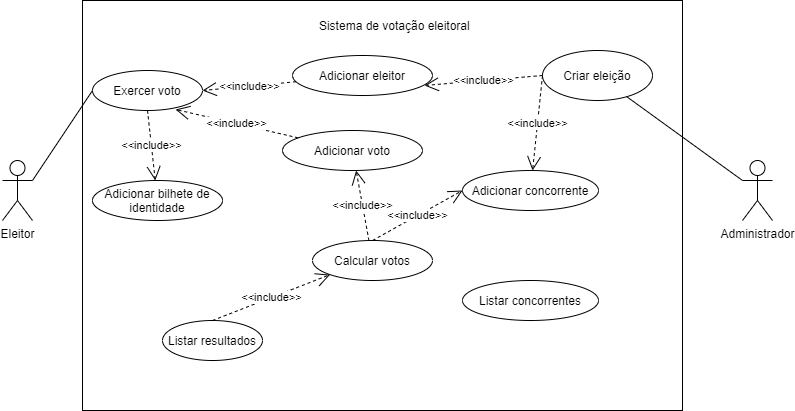

The diagram above was exported from draw.io. Its source (the exported page's mxGraphModel, read from the mxfile embedded in the PNG):
<mxGraphModel dx="868" dy="474" grid="1" gridSize="10" guides="1" tooltips="1" connect="1" arrows="1" fold="1" page="1" pageScale="1" pageWidth="827" pageHeight="1169" math="0" shadow="0">
  <root>
    <mxCell id="0" />
    <mxCell id="1" parent="0" />
    <mxCell id="vjLdcxjqtuB6rMod_8fm-1" value="" style="rounded=0;whiteSpace=wrap;html=1;" vertex="1" parent="1">
      <mxGeometry x="100" y="20" width="600" height="410" as="geometry" />
    </mxCell>
    <mxCell id="vjLdcxjqtuB6rMod_8fm-2" value="Sistema de votação eleitoral&amp;nbsp;" style="text;html=1;strokeColor=none;fillColor=none;align=center;verticalAlign=middle;whiteSpace=wrap;rounded=0;" vertex="1" parent="1">
      <mxGeometry x="324" y="30" width="180" height="30" as="geometry" />
    </mxCell>
    <mxCell id="vjLdcxjqtuB6rMod_8fm-3" value="Eleitor&lt;br&gt;" style="shape=umlActor;verticalLabelPosition=bottom;verticalAlign=top;html=1;outlineConnect=0;" vertex="1" parent="1">
      <mxGeometry x="20" y="180" width="30" height="60" as="geometry" />
    </mxCell>
    <mxCell id="vjLdcxjqtuB6rMod_8fm-4" value="Administrador" style="shape=umlActor;verticalLabelPosition=bottom;verticalAlign=top;html=1;outlineConnect=0;" vertex="1" parent="1">
      <mxGeometry x="760" y="180" width="30" height="60" as="geometry" />
    </mxCell>
    <mxCell id="vjLdcxjqtuB6rMod_8fm-5" value="Exercer voto" style="ellipse;whiteSpace=wrap;html=1;" vertex="1" parent="1">
      <mxGeometry x="110" y="90" width="110" height="40" as="geometry" />
    </mxCell>
    <mxCell id="vjLdcxjqtuB6rMod_8fm-6" value="" style="endArrow=none;html=1;rounded=0;entryX=0;entryY=0.5;entryDx=0;entryDy=0;exitX=1;exitY=0.3333333333333333;exitDx=0;exitDy=0;exitPerimeter=0;" edge="1" parent="1" source="vjLdcxjqtuB6rMod_8fm-3" target="vjLdcxjqtuB6rMod_8fm-5">
      <mxGeometry width="50" height="50" relative="1" as="geometry">
        <mxPoint x="120" y="180" as="sourcePoint" />
        <mxPoint x="170" y="130" as="targetPoint" />
      </mxGeometry>
    </mxCell>
    <mxCell id="vjLdcxjqtuB6rMod_8fm-7" value="Adicionar bilhete de identidade" style="ellipse;whiteSpace=wrap;html=1;" vertex="1" parent="1">
      <mxGeometry x="110" y="200" width="130" height="40" as="geometry" />
    </mxCell>
    <mxCell id="vjLdcxjqtuB6rMod_8fm-8" value="&amp;lt;&amp;lt;include&amp;gt;&amp;gt;" style="endArrow=open;endSize=12;dashed=1;html=1;rounded=0;exitX=0.5;exitY=1;exitDx=0;exitDy=0;" edge="1" parent="1" source="vjLdcxjqtuB6rMod_8fm-5" target="vjLdcxjqtuB6rMod_8fm-7">
      <mxGeometry width="160" relative="1" as="geometry">
        <mxPoint x="330" y="220" as="sourcePoint" />
        <mxPoint x="490" y="220" as="targetPoint" />
      </mxGeometry>
    </mxCell>
    <mxCell id="vjLdcxjqtuB6rMod_8fm-9" value="Criar eleição" style="ellipse;whiteSpace=wrap;html=1;" vertex="1" parent="1">
      <mxGeometry x="560" y="70" width="110" height="50" as="geometry" />
    </mxCell>
    <mxCell id="vjLdcxjqtuB6rMod_8fm-10" value="" style="endArrow=none;html=1;rounded=0;exitX=0;exitY=0.3333333333333333;exitDx=0;exitDy=0;exitPerimeter=0;" edge="1" parent="1" source="vjLdcxjqtuB6rMod_8fm-4" target="vjLdcxjqtuB6rMod_8fm-9">
      <mxGeometry width="50" height="50" relative="1" as="geometry">
        <mxPoint x="390" y="240" as="sourcePoint" />
        <mxPoint x="440" y="190" as="targetPoint" />
      </mxGeometry>
    </mxCell>
    <mxCell id="vjLdcxjqtuB6rMod_8fm-11" value="Adicionar eleitor" style="ellipse;whiteSpace=wrap;html=1;" vertex="1" parent="1">
      <mxGeometry x="310" y="75" width="140" height="40" as="geometry" />
    </mxCell>
    <mxCell id="vjLdcxjqtuB6rMod_8fm-12" value="&amp;lt;&amp;lt;include&amp;gt;&amp;gt;" style="endArrow=open;endSize=12;dashed=1;html=1;rounded=0;exitX=0;exitY=0.5;exitDx=0;exitDy=0;entryX=0.943;entryY=0.75;entryDx=0;entryDy=0;entryPerimeter=0;" edge="1" parent="1" source="vjLdcxjqtuB6rMod_8fm-9" target="vjLdcxjqtuB6rMod_8fm-11">
      <mxGeometry width="160" relative="1" as="geometry">
        <mxPoint x="530" y="100" as="sourcePoint" />
        <mxPoint x="537.7790753311895" y="170.01167798070492" as="targetPoint" />
      </mxGeometry>
    </mxCell>
    <mxCell id="vjLdcxjqtuB6rMod_8fm-13" value="Adicionar concorrente" style="ellipse;whiteSpace=wrap;html=1;" vertex="1" parent="1">
      <mxGeometry x="480" y="190" width="136" height="40" as="geometry" />
    </mxCell>
    <mxCell id="vjLdcxjqtuB6rMod_8fm-14" value="&amp;lt;&amp;lt;include&amp;gt;&amp;gt;" style="endArrow=open;endSize=12;dashed=1;html=1;rounded=0;exitX=0;exitY=0.5;exitDx=0;exitDy=0;" edge="1" parent="1" source="vjLdcxjqtuB6rMod_8fm-9" target="vjLdcxjqtuB6rMod_8fm-13">
      <mxGeometry width="160" relative="1" as="geometry">
        <mxPoint x="570" y="105" as="sourcePoint" />
        <mxPoint x="452.02" y="115" as="targetPoint" />
      </mxGeometry>
    </mxCell>
    <mxCell id="vjLdcxjqtuB6rMod_8fm-15" value="&amp;lt;&amp;lt;include&amp;gt;&amp;gt;" style="endArrow=open;endSize=12;dashed=1;html=1;rounded=0;entryX=1;entryY=0.5;entryDx=0;entryDy=0;" edge="1" parent="1" source="vjLdcxjqtuB6rMod_8fm-11" target="vjLdcxjqtuB6rMod_8fm-5">
      <mxGeometry width="160" relative="1" as="geometry">
        <mxPoint x="580" y="115" as="sourcePoint" />
        <mxPoint x="462.02" y="125" as="targetPoint" />
      </mxGeometry>
    </mxCell>
    <mxCell id="vjLdcxjqtuB6rMod_8fm-16" value="Adicionar voto" style="ellipse;whiteSpace=wrap;html=1;" vertex="1" parent="1">
      <mxGeometry x="300" y="150" width="140" height="40" as="geometry" />
    </mxCell>
    <mxCell id="vjLdcxjqtuB6rMod_8fm-17" value="&amp;lt;&amp;lt;include&amp;gt;&amp;gt;" style="endArrow=open;endSize=12;dashed=1;html=1;rounded=0;entryX=0.755;entryY=0.975;entryDx=0;entryDy=0;entryPerimeter=0;" edge="1" parent="1" source="vjLdcxjqtuB6rMod_8fm-16" target="vjLdcxjqtuB6rMod_8fm-5">
      <mxGeometry width="160" relative="1" as="geometry">
        <mxPoint x="570" y="105" as="sourcePoint" />
        <mxPoint x="560.085974353847" y="200.00941244229944" as="targetPoint" />
      </mxGeometry>
    </mxCell>
    <mxCell id="vjLdcxjqtuB6rMod_8fm-18" value="Calcular votos" style="ellipse;whiteSpace=wrap;html=1;" vertex="1" parent="1">
      <mxGeometry x="330" y="260" width="120" height="40" as="geometry" />
    </mxCell>
    <mxCell id="vjLdcxjqtuB6rMod_8fm-19" value="&amp;lt;&amp;lt;include&amp;gt;&amp;gt;" style="endArrow=open;endSize=12;dashed=1;html=1;rounded=0;" edge="1" parent="1" source="vjLdcxjqtuB6rMod_8fm-18" target="vjLdcxjqtuB6rMod_8fm-16">
      <mxGeometry width="160" relative="1" as="geometry">
        <mxPoint x="570" y="105" as="sourcePoint" />
        <mxPoint x="560.085974353847" y="200.00941244229944" as="targetPoint" />
      </mxGeometry>
    </mxCell>
    <mxCell id="vjLdcxjqtuB6rMod_8fm-20" value="&amp;lt;&amp;lt;include&amp;gt;&amp;gt;" style="endArrow=open;endSize=12;dashed=1;html=1;rounded=0;exitX=0.5;exitY=0;exitDx=0;exitDy=0;" edge="1" parent="1" source="vjLdcxjqtuB6rMod_8fm-18">
      <mxGeometry width="160" relative="1" as="geometry">
        <mxPoint x="370" y="240" as="sourcePoint" />
        <mxPoint x="480" y="210" as="targetPoint" />
      </mxGeometry>
    </mxCell>
    <mxCell id="vjLdcxjqtuB6rMod_8fm-21" value="Listar concorrentes" style="ellipse;whiteSpace=wrap;html=1;" vertex="1" parent="1">
      <mxGeometry x="480" y="300" width="136" height="40" as="geometry" />
    </mxCell>
    <mxCell id="vjLdcxjqtuB6rMod_8fm-22" value="Listar resultados" style="ellipse;whiteSpace=wrap;html=1;" vertex="1" parent="1">
      <mxGeometry x="180" y="340" width="100" height="40" as="geometry" />
    </mxCell>
    <mxCell id="vjLdcxjqtuB6rMod_8fm-23" value="&amp;lt;&amp;lt;include&amp;gt;&amp;gt;" style="endArrow=open;endSize=12;dashed=1;html=1;rounded=0;exitX=0.5;exitY=0;exitDx=0;exitDy=0;entryX=0;entryY=1;entryDx=0;entryDy=0;" edge="1" parent="1" source="vjLdcxjqtuB6rMod_8fm-22" target="vjLdcxjqtuB6rMod_8fm-18">
      <mxGeometry width="160" relative="1" as="geometry">
        <mxPoint x="272.82067100084384" y="330.06502437974655" as="sourcePoint" />
        <mxPoint x="260.00146699904906" y="260.0030684947699" as="targetPoint" />
      </mxGeometry>
    </mxCell>
  </root>
</mxGraphModel>